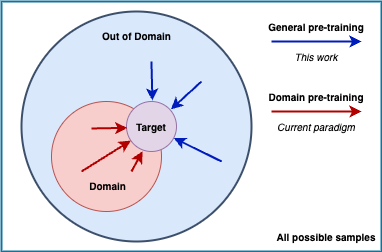

The diagram above was exported from draw.io. Its source (the exported page's mxGraphModel, read from the mxfile embedded in the PNG):
<mxGraphModel dx="1426" dy="791" grid="1" gridSize="10" guides="0" tooltips="1" connect="0" arrows="0" fold="1" page="1" pageScale="1" pageWidth="827" pageHeight="1169" math="0" shadow="0">
  <root>
    <mxCell id="0" />
    <mxCell id="1" parent="0" />
    <mxCell id="e984BE7j2GkUUl7NC9FA-26" value="" style="rounded=0;whiteSpace=wrap;html=1;fontSize=10;fillStyle=hatch;fillColor=none;strokeColor=#10739e;strokeWidth=2;gradientDirection=west;gradientColor=#007FFF;" parent="1" vertex="1">
      <mxGeometry x="20" y="30" width="380" height="250" as="geometry" />
    </mxCell>
    <mxCell id="e984BE7j2GkUUl7NC9FA-1" value="" style="ellipse;whiteSpace=wrap;html=1;fillColor=#dae8fc;strokeColor=#3D506B;strokeWidth=2;" parent="1" vertex="1">
      <mxGeometry x="40" y="40" width="230" height="230" as="geometry" />
    </mxCell>
    <mxCell id="e984BE7j2GkUUl7NC9FA-4" value="" style="ellipse;whiteSpace=wrap;html=1;aspect=fixed;fillColor=#f8cecc;strokeColor=#b85450;" parent="1" vertex="1">
      <mxGeometry x="70" y="130" width="110" height="110" as="geometry" />
    </mxCell>
    <mxCell id="e984BE7j2GkUUl7NC9FA-5" value="" style="ellipse;whiteSpace=wrap;html=1;aspect=fixed;fillColor=#e1d5e7;strokeColor=#9673a6;" parent="1" vertex="1">
      <mxGeometry x="145" y="130" width="50" height="50" as="geometry" />
    </mxCell>
    <mxCell id="e984BE7j2GkUUl7NC9FA-6" value="&lt;font style=&quot;font-size: 10px;&quot;&gt;Domain&lt;/font&gt;" style="text;html=1;strokeColor=none;fillColor=none;align=center;verticalAlign=middle;whiteSpace=wrap;rounded=0;fontStyle=1" parent="1" vertex="1">
      <mxGeometry x="105" y="200" width="42.5" height="30" as="geometry" />
    </mxCell>
    <mxCell id="e984BE7j2GkUUl7NC9FA-7" value="&lt;font style=&quot;font-size: 10px;&quot;&gt;Out of Domain&lt;/font&gt;" style="text;html=1;strokeColor=none;fillColor=none;align=center;verticalAlign=middle;whiteSpace=wrap;rounded=0;fontStyle=1" parent="1" vertex="1">
      <mxGeometry x="103.75" y="50" width="102.5" height="30" as="geometry" />
    </mxCell>
    <mxCell id="e984BE7j2GkUUl7NC9FA-8" value="Target" style="text;html=1;strokeColor=none;fillColor=none;align=center;verticalAlign=middle;whiteSpace=wrap;rounded=0;fontSize=10;fontStyle=1" parent="1" vertex="1">
      <mxGeometry x="140" y="140" width="60" height="30" as="geometry" />
    </mxCell>
    <mxCell id="e984BE7j2GkUUl7NC9FA-18" value="" style="endArrow=classic;html=1;rounded=0;fontSize=10;exitX=0.727;exitY=0.636;exitDx=0;exitDy=0;exitPerimeter=0;entryX=0.322;entryY=0.993;entryDx=0;entryDy=0;entryPerimeter=0;fillColor=#e51400;strokeColor=#B20000;strokeWidth=2;" parent="1" source="e984BE7j2GkUUl7NC9FA-4" target="e984BE7j2GkUUl7NC9FA-5" edge="1">
      <mxGeometry width="50" height="50" relative="1" as="geometry">
        <mxPoint x="150" y="190" as="sourcePoint" />
        <mxPoint x="161" y="180" as="targetPoint" />
      </mxGeometry>
    </mxCell>
    <mxCell id="e984BE7j2GkUUl7NC9FA-19" value="" style="endArrow=classic;html=1;rounded=0;fontSize=10;exitX=0.364;exitY=0.227;exitDx=0;exitDy=0;exitPerimeter=0;entryX=0.016;entryY=0.527;entryDx=0;entryDy=0;entryPerimeter=0;fillColor=#e51400;strokeColor=#B20000;strokeWidth=2;" parent="1" target="e984BE7j2GkUUl7NC9FA-5" edge="1">
      <mxGeometry width="50" height="50" relative="1" as="geometry">
        <mxPoint x="110.03999999999996" y="156.97000000000003" as="sourcePoint" />
        <mxPoint x="144.35000000000002" y="158.75" as="targetPoint" />
      </mxGeometry>
    </mxCell>
    <mxCell id="e984BE7j2GkUUl7NC9FA-20" value="" style="endArrow=classic;html=1;rounded=0;fontSize=10;exitX=0.273;exitY=0.636;exitDx=0;exitDy=0;exitPerimeter=0;entryX=0.147;entryY=0.862;entryDx=0;entryDy=0;entryPerimeter=0;fillColor=#e51400;strokeColor=#B20000;strokeWidth=2;" parent="1" source="e984BE7j2GkUUl7NC9FA-4" edge="1">
      <mxGeometry width="50" height="50" relative="1" as="geometry">
        <mxPoint x="126.94999999999999" y="185.95" as="sourcePoint" />
        <mxPoint x="149.35000000000002" y="169.10000000000002" as="targetPoint" />
      </mxGeometry>
    </mxCell>
    <mxCell id="e984BE7j2GkUUl7NC9FA-23" value="" style="endArrow=classic;html=1;rounded=0;fontSize=10;exitX=0.565;exitY=0.217;exitDx=0;exitDy=0;exitPerimeter=0;entryX=0.518;entryY=-0.018;entryDx=0;entryDy=0;entryPerimeter=0;fillColor=#0050ef;strokeColor=#001DBC;strokeWidth=2;" parent="1" source="e984BE7j2GkUUl7NC9FA-1" target="e984BE7j2GkUUl7NC9FA-5" edge="1">
      <mxGeometry width="50" height="50" relative="1" as="geometry">
        <mxPoint x="150" y="190" as="sourcePoint" />
        <mxPoint x="200" y="140" as="targetPoint" />
      </mxGeometry>
    </mxCell>
    <mxCell id="e984BE7j2GkUUl7NC9FA-24" value="" style="endArrow=classic;html=1;rounded=0;fontSize=10;exitX=0.87;exitY=0.652;exitDx=0;exitDy=0;exitPerimeter=0;entryX=0.947;entryY=0.731;entryDx=0;entryDy=0;entryPerimeter=0;fillColor=#0050ef;strokeColor=#001DBC;strokeWidth=2;" parent="1" source="e984BE7j2GkUUl7NC9FA-1" target="e984BE7j2GkUUl7NC9FA-5" edge="1">
      <mxGeometry width="50" height="50" relative="1" as="geometry">
        <mxPoint x="150" y="190" as="sourcePoint" />
        <mxPoint x="200" y="140" as="targetPoint" />
      </mxGeometry>
    </mxCell>
    <mxCell id="e984BE7j2GkUUl7NC9FA-25" value="" style="endArrow=classic;html=1;rounded=0;fontSize=10;exitX=0.783;exitY=0.304;exitDx=0;exitDy=0;exitPerimeter=0;entryX=0.889;entryY=0.156;entryDx=0;entryDy=0;entryPerimeter=0;fillColor=#0050ef;strokeColor=#001DBC;strokeWidth=2;" parent="1" source="e984BE7j2GkUUl7NC9FA-1" target="e984BE7j2GkUUl7NC9FA-5" edge="1">
      <mxGeometry width="50" height="50" relative="1" as="geometry">
        <mxPoint x="150" y="190" as="sourcePoint" />
        <mxPoint x="200" y="140" as="targetPoint" />
      </mxGeometry>
    </mxCell>
    <mxCell id="e984BE7j2GkUUl7NC9FA-27" value="" style="endArrow=classic;html=1;rounded=0;fontSize=10;fillColor=#0050ef;strokeColor=#001DBC;strokeWidth=2;" parent="1" edge="1">
      <mxGeometry width="50" height="50" relative="1" as="geometry">
        <mxPoint x="290" y="70" as="sourcePoint" />
        <mxPoint x="380" y="70" as="targetPoint" />
      </mxGeometry>
    </mxCell>
    <mxCell id="e984BE7j2GkUUl7NC9FA-28" value="General pre-training" style="text;html=1;strokeColor=none;fillColor=none;align=center;verticalAlign=middle;whiteSpace=wrap;rounded=0;fillStyle=hatch;strokeWidth=2;fontSize=10;opacity=50;fontStyle=1" parent="1" vertex="1">
      <mxGeometry x="280" y="40" width="110" height="30" as="geometry" />
    </mxCell>
    <mxCell id="e984BE7j2GkUUl7NC9FA-29" value="" style="endArrow=classic;html=1;rounded=0;fontSize=10;fillColor=#e51400;strokeColor=#B20000;strokeWidth=2;" parent="1" edge="1">
      <mxGeometry width="50" height="50" relative="1" as="geometry">
        <mxPoint x="290" y="140" as="sourcePoint" />
        <mxPoint x="380" y="140" as="targetPoint" />
      </mxGeometry>
    </mxCell>
    <mxCell id="e984BE7j2GkUUl7NC9FA-30" value="Domain pre-training" style="text;html=1;strokeColor=none;fillColor=none;align=center;verticalAlign=middle;whiteSpace=wrap;rounded=0;fillStyle=hatch;strokeWidth=2;fontSize=10;opacity=50;fontStyle=1" parent="1" vertex="1">
      <mxGeometry x="280" y="110" width="110" height="30" as="geometry" />
    </mxCell>
    <mxCell id="e984BE7j2GkUUl7NC9FA-31" value="All possible samples" style="text;html=1;strokeColor=none;fillColor=none;align=center;verticalAlign=middle;whiteSpace=wrap;rounded=0;fillStyle=hatch;strokeWidth=2;fontSize=10;opacity=50;fontStyle=1" parent="1" vertex="1">
      <mxGeometry x="290" y="250" width="110" height="30" as="geometry" />
    </mxCell>
    <mxCell id="e984BE7j2GkUUl7NC9FA-32" value="&lt;font style=&quot;font-weight: normal; font-size: 10px;&quot;&gt;&lt;i&gt;Current paradigm&lt;/i&gt;&lt;/font&gt;" style="text;html=1;strokeColor=none;fillColor=none;align=center;verticalAlign=middle;whiteSpace=wrap;rounded=0;fillStyle=hatch;strokeWidth=2;fontSize=10;opacity=50;fontStyle=1" parent="1" vertex="1">
      <mxGeometry x="280" y="140" width="110" height="30" as="geometry" />
    </mxCell>
    <mxCell id="e984BE7j2GkUUl7NC9FA-33" value="&lt;font style=&quot;font-weight: normal; font-size: 10px;&quot;&gt;&lt;i&gt;This work&lt;/i&gt;&lt;/font&gt;" style="text;html=1;strokeColor=none;fillColor=none;align=center;verticalAlign=middle;whiteSpace=wrap;rounded=0;fillStyle=hatch;strokeWidth=2;fontSize=10;opacity=50;fontStyle=1" parent="1" vertex="1">
      <mxGeometry x="280" y="70" width="110" height="30" as="geometry" />
    </mxCell>
  </root>
</mxGraphModel>